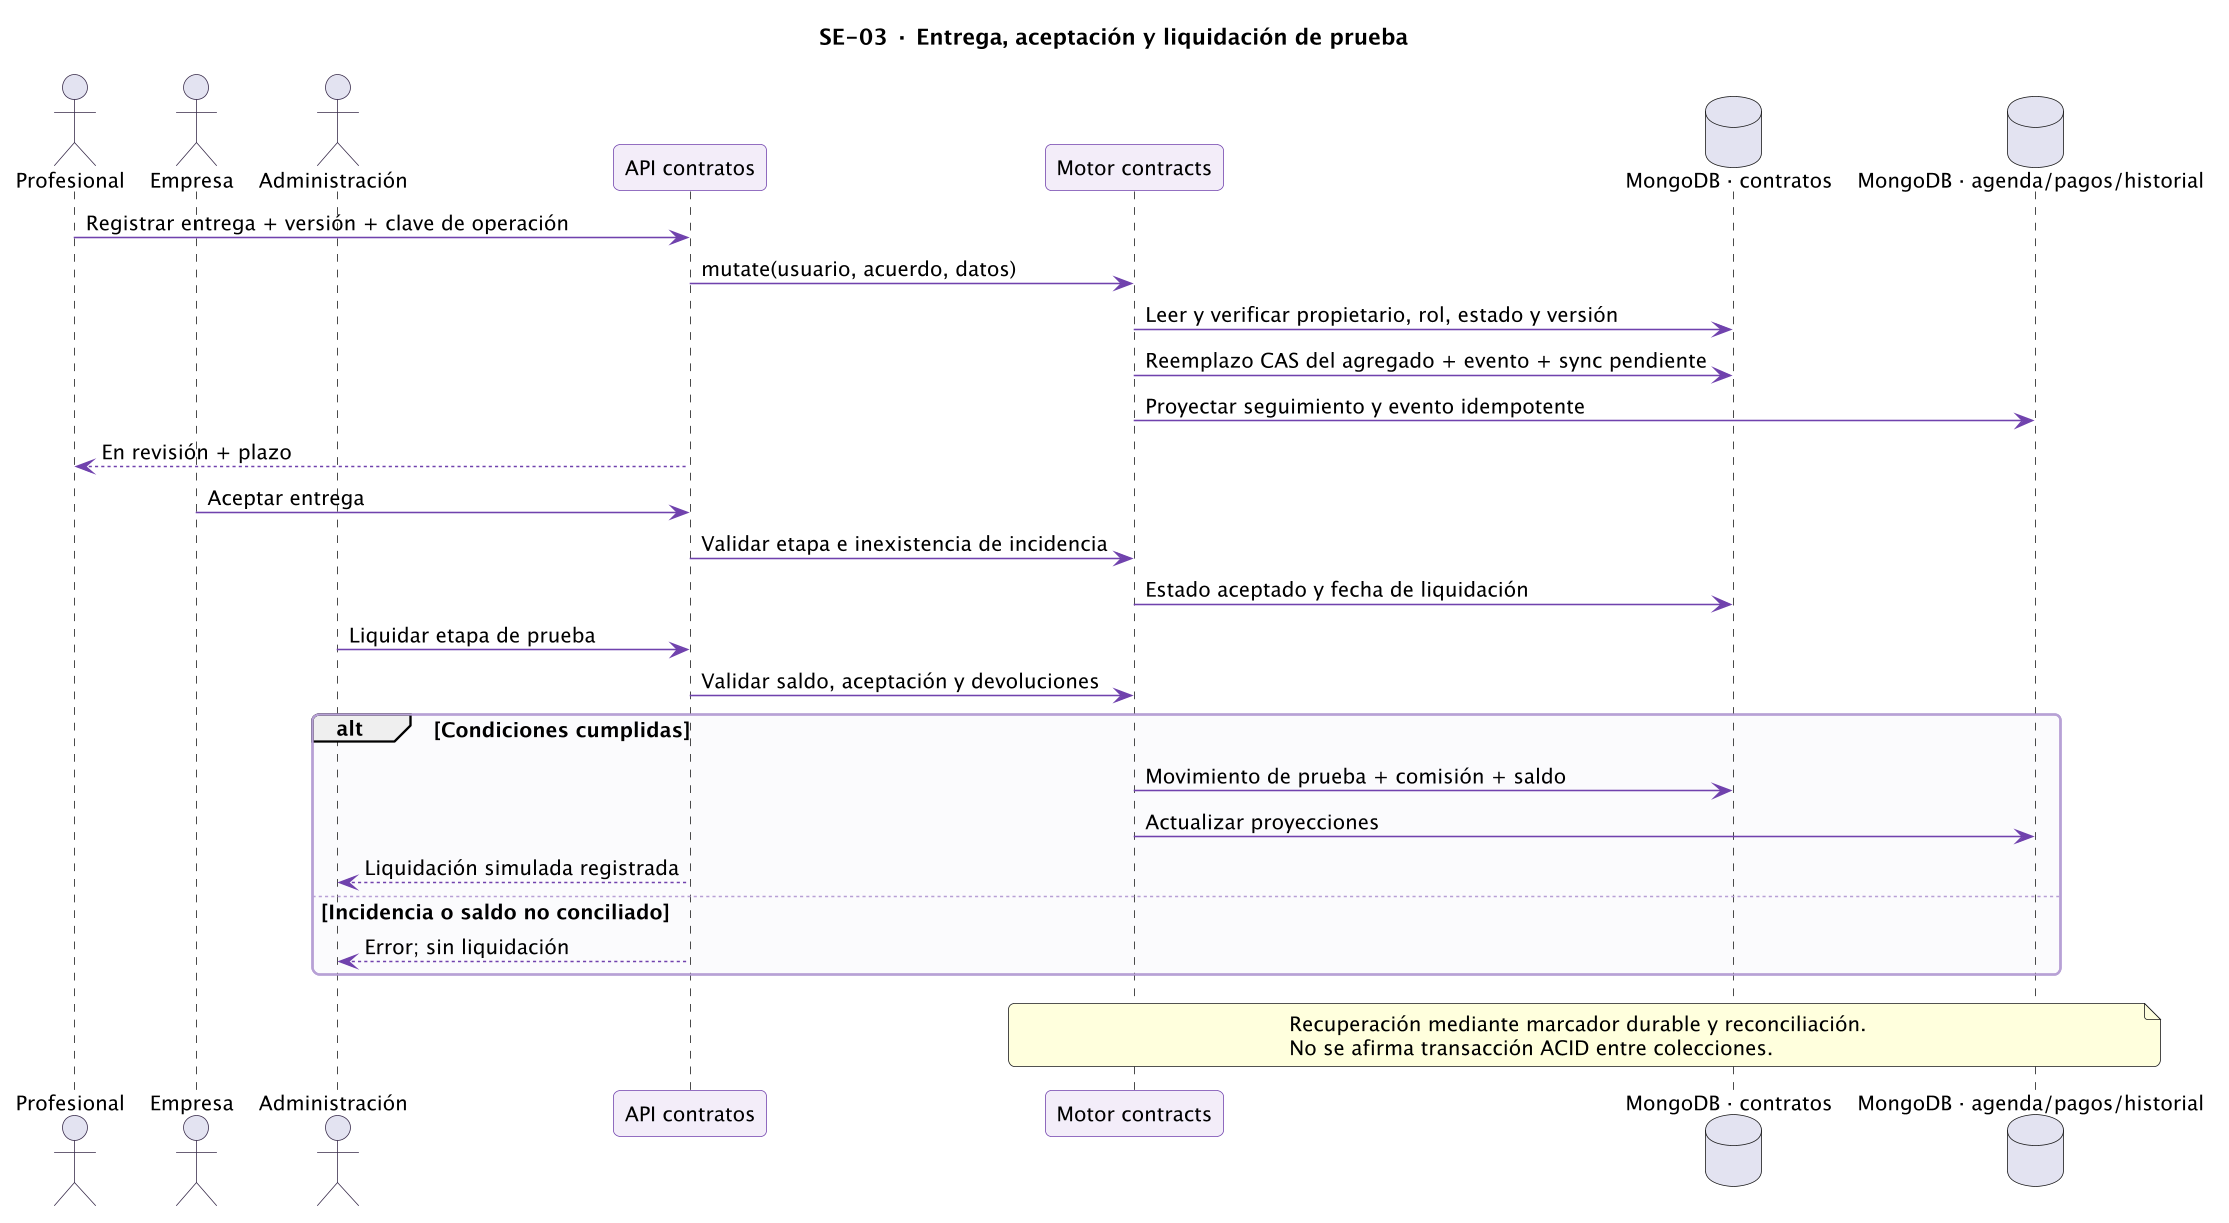

The diagram above was rendered by PlantUML. Its source (embedded in the PNG):
@startuml
!pragma layout smetana
skinparam backgroundColor #FFFFFF
skinparam defaultFontName SansSerif
skinparam defaultFontSize 13
skinparam shadowing false
skinparam roundcorner 8
skinparam ArrowColor #7042AC
skinparam actorBorderColor #382B4A
skinparam usecaseBackgroundColor #F2EDF9
skinparam usecaseBorderColor #7042AC
skinparam classBackgroundColor #F7F4FB
skinparam classBorderColor #7042AC
skinparam activityBackgroundColor #F2EDF9
skinparam activityBorderColor #7042AC
skinparam nodeBackgroundColor #F2EDF9
skinparam packageBackgroundColor #FBFAFD
skinparam packageBorderColor #B7A0D5
skinparam sequenceParticipantBackgroundColor #F2EDF9
skinparam sequenceParticipantBorderColor #7042AC
skinparam dpi 150
title SE-03 · Entrega, aceptación y liquidación de prueba
actor Profesional as P
actor Empresa as E
actor Administración as A
participant "API contratos" as API
participant "Motor contracts" as D
database "MongoDB · contratos" as C
database "MongoDB · agenda/pagos/historial" as Q
P -> API : Registrar entrega + versión + clave de operación
API -> D : mutate(usuario, acuerdo, datos)
D -> C : Leer y verificar propietario, rol, estado y versión
D -> C : Reemplazo CAS del agregado + evento + sync pendiente
D -> Q : Proyectar seguimiento y evento idempotente
API --> P : En revisión + plazo
E -> API : Aceptar entrega
API -> D : Validar etapa e inexistencia de incidencia
D -> C : Estado aceptado y fecha de liquidación
A -> API : Liquidar etapa de prueba
API -> D : Validar saldo, aceptación y devoluciones
alt Condiciones cumplidas
 D -> C : Movimiento de prueba + comisión + saldo
 D -> Q : Actualizar proyecciones
 API --> A : Liquidación simulada registrada
else Incidencia o saldo no conciliado
 API --> A : Error; sin liquidación
end
note over D,Q
 Recuperación mediante marcador durable y reconciliación.
 No se afirma transacción ACID entre colecciones.
end note

@enduml